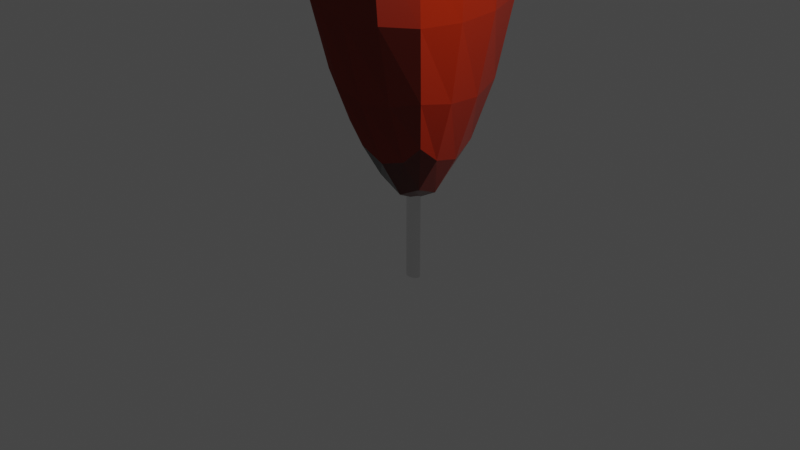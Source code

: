 # Source: gutekebab.blend  (saved by Blender 3.6.13; exported with 4.5.12 LTS)
import bpy
from mathutils import Matrix  # noqa: F401  (used for matrix-valued properties, if any)

bpy.ops.wm.read_factory_settings(use_empty=True)
scene = bpy.context.scene
scene.name = 'Scene'

# ---- collections
col_collection = bpy.data.collections.new('Collection'); scene.collection.children.link(col_collection)

# ---- images (referenced by path relative to the original .blend; pixels are not part of the script)
import os
ASSET_DIR = os.environ.get("B2B_ASSET_DIR", "")  # directory of the original .blend (textures are referenced by path, not embedded)
HERE = os.path.dirname(os.path.abspath(__file__))  # packed textures are extracted next to this script under _unpacked/

def load_image(name, relpath, width, height, colorspace="sRGB"):
    """Load a texture the original file referenced (path relative to the .blend, or extracted next to this script)."""
    p = next((c for c in (os.path.join(HERE, relpath), os.path.join(ASSET_DIR, relpath)) if relpath and os.path.exists(c)), "")
    if p:
        img = bpy.data.images.load(p, check_existing=True)
        img.name = name
    else:  # same state as the original file: an image datablock whose file is absent (Cycles renders it pink)
        img = bpy.data.images.new(name, width, height)
        img.source = "FILE"
        img.filepath = "//" + (relpath or name)
    img.colorspace_settings.name = colorspace
    return img
img_pine_bark_disp_4k_png = load_image('pine_bark_disp_4k.png', 'pine_bark_disp_4k.png', 1024, 1024, 'Non-Color')
img_pine_bark_rough_4k_exr = load_image('pine_bark_rough_4k.exr', 'pine_bark_rough_4k.exr', 1024, 1024, 'Non-Color')
img_pine_bark_nor_gl_4k_exr = load_image('pine_bark_nor_gl_4k.exr', 'pine_bark_nor_gl_4k.exr', 1024, 1024, 'Non-Color')
img_pine_bark_diff_4k_jpg = load_image('pine_bark_diff_4k.jpg', 'pine_bark_diff_4k.jpg', 1024, 1024, 'sRGB')

# ---- materials (node trees are filled in below, after node groups)
mat_denerfarbe = bpy.data.materials.new('denerfarbe')
mat_denerfarbe.diffuse_color = (0.8, 0.1349, 0.01596, 1.0)
mat_denerfarbe.roughness = 0.6
mat_denerfarbe.specular_intensity = 0.8
mat_stangenmetall = bpy.data.materials.new('stangenmetall')

# ---- material node trees
mat_denerfarbe.use_nodes = True; mat_denerfarbe.node_tree.nodes.clear()
_N = mat_denerfarbe.node_tree.nodes; _L = mat_denerfarbe.node_tree.links
n0 = _N.new('NodeFrame'); n0.name = 'Frame'; n0.location = (-1931, 521)
n0.label = 'Mapping'
n0.width = 400
n1 = _N.new('NodeFrame'); n1.name = 'Frame.001'; n1.location = (-1289, 721)
n1.label = 'Textures'
n1.width = 358
n2 = _N.new('ShaderNodeOutputMaterial'); n2.name = 'Material Output'; n2.location = (727, 342)
n3 = _N.new('ShaderNodeDisplacement'); n3.name = 'Displacement'; n3.location = (363, -139)
n3.inputs[2].default_value = 1.0
n4 = _N.new('ShaderNodeTexNoise'); n4.name = 'Noise Texture'; n4.location = (-375, 1207)
n5 = _N.new('ShaderNodeBsdfPrincipled'); n5.name = 'Principled BSDF'; n5.location = (173, 909)
n5.distribution = 'GGX'
n5.subsurface_method = 'RANDOM_WALK_SKIN'
n5.inputs[3].default_value = 1.45
n5.inputs[27].default_value = (0.0, 0.0, 0.0, 1.0)
n5.inputs[28].default_value = 1.0
n6 = _N.new('ShaderNodeTexImage'); n6.name = 'Image Texture'; n6.location = (88, -880)
n6.label = 'Displacement'
n6.image = img_pine_bark_disp_4k_png
n7 = _N.new('ShaderNodeTexImage'); n7.name = 'Image Texture.002'; n7.location = (88, -320)
n7.label = 'Roughness'
n7.image = img_pine_bark_rough_4k_exr
n8 = _N.new('ShaderNodeTexImage'); n8.name = 'Image Texture.003'; n8.location = (88, -600)
n8.label = 'Normal'
n8.image = img_pine_bark_nor_gl_4k_exr
n9 = _N.new('ShaderNodeNormalMap'); n9.name = 'Normal Map'; n9.location = (-901, 121)
n10 = _N.new('ShaderNodeMapping'); n10.name = 'Mapping'; n10.location = (230, -40)
n11 = _N.new('NodeReroute'); n11.name = 'Reroute'; n11.location = (38, -638)
n11.width = 16
n11.socket_idname = 'NodeSocketVector'
n12 = _N.new('ShaderNodeTexCoord'); n12.name = 'Texture Coordinate'; n12.location = (30, -40)
n13 = _N.new('ShaderNodeTexImage'); n13.name = 'Image Texture.001'; n13.location = (88, -40)
n13.label = 'Base Color'
n13.image = img_pine_bark_diff_4k_jpg
n14 = _N.new('ShaderNodeTexVoronoi'); n14.name = 'Voronoi Texture'; n14.location = (-738, 1010)
n14.inputs[2].default_value = 17.9
n15 = _N.new('ShaderNodeValToRGB'); n15.name = 'Color Ramp'; n15.location = (-132, 1108)
while len(n15.color_ramp.elements) > 1: n15.color_ramp.elements.remove(n15.color_ramp.elements[-1])
n15.color_ramp.elements[0].position = 0.3182; n15.color_ramp.elements[0].color = (0.0, 0.0, 0.0, 1.0)
_e = n15.color_ramp.elements.new(0.93); _e.color = (1.0, 0.05339, 0.005113, 1.0)
n6.parent = n1
n7.parent = n1
n8.parent = n1
n10.parent = n0
n11.parent = n1
n12.parent = n0
n13.parent = n1
_L.new(n5.outputs[0], n2.inputs[0])
_L.new(n6.outputs[0], n3.inputs[0])
_L.new(n3.outputs[0], n2.inputs[2])
_L.new(n7.outputs[0], n5.inputs[2])
_L.new(n8.outputs[0], n9.inputs[1])
_L.new(n9.outputs[0], n5.inputs[5])
_L.new(n11.outputs[0], n13.inputs[0])
_L.new(n11.outputs[0], n7.inputs[0])
_L.new(n11.outputs[0], n8.inputs[0])
_L.new(n11.outputs[0], n6.inputs[0])
_L.new(n10.outputs[0], n11.inputs[0])
_L.new(n12.outputs[2], n10.inputs[0])
_L.new(n14.outputs[1], n4.inputs[0])
_L.new(n15.outputs[0], n5.inputs[0])
_L.new(n4.outputs[1], n15.inputs[0])
_L.new(n13.outputs[0], n14.inputs[0])
n2.is_active_output = True
mat_stangenmetall.use_nodes = True; mat_stangenmetall.node_tree.nodes.clear()
_N = mat_stangenmetall.node_tree.nodes; _L = mat_stangenmetall.node_tree.links
n0 = _N.new('ShaderNodeOutputMaterial'); n0.name = 'Material Output'; n0.location = (700, 381)
n1 = _N.new('ShaderNodeBsdfPrincipled'); n1.name = 'Principled BSDF'; n1.location = (410, 381)
n1.distribution = 'GGX'
n1.subsurface_method = 'RANDOM_WALK_SKIN'
n1.inputs[1].default_value = 1.0
n1.inputs[2].default_value = 0.2
n1.inputs[3].default_value = 1.45
n1.inputs[27].default_value = (0.0, 0.0, 0.0, 1.0)
n1.inputs[28].default_value = 1.0
_L.new(n1.outputs[0], n0.inputs[0])
n0.is_active_output = True

# ---- world
world_world = bpy.data.worlds.new('World'); scene.world = world_world
world_world.use_nodes = True; world_world.node_tree.nodes.clear()
_N = world_world.node_tree.nodes; _L = world_world.node_tree.links
n0 = _N.new('ShaderNodeOutputWorld'); n0.name = 'World Output'; n0.location = (300, 300)
n1 = _N.new('ShaderNodeBackground'); n1.name = 'Background'; n1.location = (10, 300)
n1.inputs[0].default_value = (0.05088, 0.05088, 0.05088, 1.0)
_L.new(n1.outputs[0], n0.inputs[0])
n0.is_active_output = True
world_world.color = (0.05088, 0.05088, 0.05088)
world_world.use_sun_shadow = False
world_world.sun_shadow_jitter_overblur = 0.0

# ---- cameras
cam_camera = bpy.data.cameras.new('Camera')
cam_camera.clip_end = 100.0
cam_camera.ortho_scale = 7.314

# ---- lights
light_light = bpy.data.lights.new('Light', 'POINT')
light_light.transmission_factor = 0.0
light_light.energy = 1000.0
light_light.shadow_soft_size = 0.1
light_light.shadow_maximum_resolution = 0.006
light_light.use_absolute_resolution = True

# ---- meshes
me_cube = bpy.data.meshes.new('Cube')
me_cube.from_pydata([(1.901, 1.808, 1.009), (0.432, 0.432, -1.0), (1.613, -2.346, 0.845), (0.4333, -0.4334, -1.003), (-2.016, 2.104, 1.135), (-0.4621, 0.4635, -0.9886), (-1.923, -1.807, 0.9901), (-0.438, -0.4252, -1.01)], [], [(0, 4, 6, 2), (3, 2, 6, 7), (7, 6, 4, 5), (5, 1, 3, 7), (1, 0, 2, 3), (5, 4, 0, 1)])
_uv = me_cube.uv_layers.new(name='UVMap')
_uv.uv.foreach_set('vector', [0.625, 0.5, 0.875, 0.5, 0.875, 0.75, 0.625, 0.75, 0.375, 0.75, 0.625, 0.75, 0.625, 1.0, 0.375, 1.0, 0.375, 0.0, 0.625, 0.0, 0.625, 0.25, 0.375, 0.25, 0.125, 0.5, 0.375, 0.5, 0.375, 0.75, 0.125, 0.75, 0.375, 0.5, 0.625, 0.5, 0.625, 0.75, 0.375, 0.75, 0.375, 0.25, 0.625, 0.25, 0.625, 0.5, 0.375, 0.5])
me_cube.materials.append(mat_denerfarbe)
me_cube.use_mirror_vertex_groups = False
me_cube.update()
me_cylinder = bpy.data.meshes.new('Cylinder')
me_cylinder.from_pydata([(0.0, 1.0, -1.0), (0.0, 1.0, 1.0), (0.1951, 0.9808, -1.0), (0.1951, 0.9808, 1.0), (0.3827, 0.9239, -1.0), (0.3827, 0.9239, 1.0), (0.5556, 0.8315, -1.0), (0.5556, 0.8315, 1.0), (0.7071, 0.7071, -1.0), (0.7071, 0.7071, 1.0), (0.8315, 0.5556, -1.0), (0.8315, 0.5556, 1.0), (0.9239, 0.3827, -1.0), (0.9239, 0.3827, 1.0), (0.9808, 0.1951, -1.0), (0.9808, 0.1951, 1.0), (1.0, 0.0, -1.0), (1.0, 0.0, 1.0), (0.9808, -0.1951, -1.0), (0.9808, -0.1951, 1.0), (0.9239, -0.3827, -1.0), (0.9239, -0.3827, 1.0), (0.8315, -0.5556, -1.0), (0.8315, -0.5556, 1.0), (0.7071, -0.7071, -1.0), (0.7071, -0.7071, 1.0), (0.5556, -0.8315, -1.0), (0.5556, -0.8315, 1.0), (0.3827, -0.9239, -1.0), (0.3827, -0.9239, 1.0), (0.1951, -0.9808, -1.0), (0.1951, -0.9808, 1.0), (0.0, -1.0, -1.0), (0.0, -1.0, 1.0), (-0.1951, -0.9808, -1.0), (-0.1951, -0.9808, 1.0), (-0.3827, -0.9239, -1.0), (-0.3827, -0.9239, 1.0), (-0.5556, -0.8315, -1.0), (-0.5556, -0.8315, 1.0), (-0.7071, -0.7071, -1.0), (-0.7071, -0.7071, 1.0), (-0.8315, -0.5556, -1.0), (-0.8315, -0.5556, 1.0), (-0.9239, -0.3827, -1.0), (-0.9239, -0.3827, 1.0), (-0.9808, -0.1951, -1.0), (-0.9808, -0.1951, 1.0), (-1.0, 0.0, -1.0), (-1.0, 0.0, 1.0), (-0.9808, 0.1951, -1.0), (-0.9808, 0.1951, 1.0), (-0.9239, 0.3827, -1.0), (-0.9239, 0.3827, 1.0), (-0.8315, 0.5556, -1.0), (-0.8315, 0.5556, 1.0), (-0.7071, 0.7071, -1.0), (-0.7071, 0.7071, 1.0), (-0.5556, 0.8315, -1.0), (-0.5556, 0.8315, 1.0), (-0.3827, 0.9239, -1.0), (-0.3827, 0.9239, 1.0), (-0.1951, 0.9808, -1.0), (-0.1951, 0.9808, 1.0)], [], [(0, 1, 3, 2), (2, 3, 5, 4), (4, 5, 7, 6), (6, 7, 9, 8), (8, 9, 11, 10), (10, 11, 13, 12), (12, 13, 15, 14), (14, 15, 17, 16), (16, 17, 19, 18), (18, 19, 21, 20), (20, 21, 23, 22), (22, 23, 25, 24), (24, 25, 27, 26), (26, 27, 29, 28), (28, 29, 31, 30), (30, 31, 33, 32), (32, 33, 35, 34), (34, 35, 37, 36), (36, 37, 39, 38), (38, 39, 41, 40), (40, 41, 43, 42), (42, 43, 45, 44), (44, 45, 47, 46), (46, 47, 49, 48), (48, 49, 51, 50), (50, 51, 53, 52), (52, 53, 55, 54), (54, 55, 57, 56), (56, 57, 59, 58), (58, 59, 61, 60), (3, 1, 63, 61, 59, 57, 55, 53, 51, 49, 47, 45, 43, 41, 39, 37, 35, 33, 31, 29, 27, 25, 23, 21, 19, 17, 15, 13, 11, 9, 7, 5), (60, 61, 63, 62), (62, 63, 1, 0), (0, 2, 4, 6, 8, 10, 12, 14, 16, 18, 20, 22, 24, 26, 28, 30, 32, 34, 36, 38, 40, 42, 44, 46, 48, 50, 52, 54, 56, 58, 60, 62)])
_uv = me_cylinder.uv_layers.new(name='UVMap')
_uv.uv.foreach_set('vector', [1.0, 0.5, 1.0, 1.0, 0.9688, 1.0, 0.9688, 0.5, 0.9688, 0.5, 0.9688, 1.0, 0.9375, 1.0, 0.9375, 0.5, 0.9375, 0.5, 0.9375, 1.0, 0.9062, 1.0, 0.9062, 0.5, 0.9062, 0.5, 0.9062, 1.0, 0.875, 1.0, 0.875, 0.5, 0.875, 0.5, 0.875, 1.0, 0.8438, 1.0, 0.8438, 0.5, 0.8438, 0.5, 0.8438, 1.0, 0.8125, 1.0, 0.8125, 0.5, 0.8125, 0.5, 0.8125, 1.0, 0.7812, 1.0, 0.7812, 0.5, 0.7812, 0.5, 0.7812, 1.0, 0.75, 1.0, 0.75, 0.5, 0.75, 0.5, 0.75, 1.0, 0.7188, 1.0, 0.7188, 0.5, 0.7188, 0.5, 0.7188, 1.0, 0.6875, 1.0, 0.6875, 0.5, 0.6875, 0.5, 0.6875, 1.0, 0.6562, 1.0, 0.6562, 0.5, 0.6562, 0.5, 0.6562, 1.0, 0.625, 1.0, 0.625, 0.5, 0.625, 0.5, 0.625, 1.0, 0.5938, 1.0, 0.5938, 0.5, 0.5938, 0.5, 0.5938, 1.0, 0.5625, 1.0, 0.5625, 0.5, 0.5625, 0.5, 0.5625, 1.0, 0.5312, 1.0, 0.5312, 0.5, 0.5312, 0.5, 0.5312, 1.0, 0.5, 1.0, 0.5, 0.5, 0.5, 0.5, 0.5, 1.0, 0.4688, 1.0, 0.4688, 0.5, 0.4688, 0.5, 0.4688, 1.0, 0.4375, 1.0, 0.4375, 0.5, 0.4375, 0.5, 0.4375, 1.0, 0.4062, 1.0, 0.4062, 0.5, 0.4062, 0.5, 0.4062, 1.0, 0.375, 1.0, 0.375, 0.5, 0.375, 0.5, 0.375, 1.0, 0.3438, 1.0, 0.3438, 0.5, 0.3438, 0.5, 0.3438, 1.0, 0.3125, 1.0, 0.3125, 0.5, 0.3125, 0.5, 0.3125, 1.0, 0.2812, 1.0, 0.2812, 0.5, 0.2812, 0.5, 0.2812, 1.0, 0.25, 1.0, 0.25, 0.5, 0.25, 0.5, 0.25, 1.0, 0.2188, 1.0, 0.2188, 0.5, 0.2188, 0.5, 0.2188, 1.0, 0.1875, 1.0, 0.1875, 0.5, 0.1875, 0.5, 0.1875, 1.0, 0.1562, 1.0, 0.1562, 0.5, 0.1562, 0.5, 0.1562, 1.0, 0.125, 1.0, 0.125, 0.5, 0.125, 0.5, 0.125, 1.0, 0.09375, 1.0, 0.09375, 0.5, 0.09375, 0.5, 0.09375, 1.0, 0.0625, 1.0, 0.0625, 0.5, 0.2968, 0.4854, 0.25, 0.49, 0.2032, 0.4854, 0.1582, 0.4717, 0.1167, 0.4496, 0.08029, 0.4197, 0.05045, 0.3833, 0.02827, 0.3418, 0.01461, 0.2968, 0.01, 0.25, 0.01461, 0.2032, 0.02827, 0.1582, 0.05045, 0.1167, 0.08029, 0.08029, 0.1167, 0.05045, 0.1582, 0.02827, 0.2032, 0.01461, 0.25, 0.01, 0.2968, 0.01461, 0.3418, 0.02827, 0.3833, 0.05045, 0.4197, 0.08029, 0.4496, 0.1167, 0.4717, 0.1582, 0.4854, 0.2032, 0.49, 0.25, 0.4854, 0.2968, 0.4717, 0.3418, 0.4496, 0.3833, 0.4197, 0.4197, 0.3833, 0.4496, 0.3418, 0.4717, 0.0625, 0.5, 0.0625, 1.0, 0.03125, 1.0, 0.03125, 0.5, 0.03125, 0.5, 0.03125, 1.0, 0.0, 1.0, 0.0, 0.5, 0.75, 0.49, 0.7968, 0.4854, 0.8418, 0.4717, 0.8833, 0.4496, 0.9197, 0.4197, 0.9496, 0.3833, 0.9717, 0.3418, 0.9854, 0.2968, 0.99, 0.25, 0.9854, 0.2032, 0.9717, 0.1582, 0.9496, 0.1167, 0.9197, 0.08029, 0.8833, 0.05045, 0.8418, 0.02827, 0.7968, 0.01461, 0.75, 0.01, 0.7032, 0.01461, 0.6582, 0.02827, 0.6167, 0.05045, 0.5803, 0.08029, 0.5504, 0.1167, 0.5283, 0.1582, 0.5146, 0.2032, 0.51, 0.25, 0.5146, 0.2968, 0.5283, 0.3418, 0.5504, 0.3833, 0.5803, 0.4197, 0.6167, 0.4496, 0.6582, 0.4717, 0.7032, 0.4854])
me_cylinder.materials.append(mat_stangenmetall)
me_cylinder.update()

# ---- objects
ob_fleisch = bpy.data.objects.new('fleisch', me_cube)
ob_light = bpy.data.objects.new('Light', light_light)
ob_camera = bpy.data.objects.new('Camera', cam_camera)
ob_stange = bpy.data.objects.new('stange', me_cylinder)

# ---- transforms, parenting, visibility, modifiers, constraints
ob_fleisch.location = (0.0, 0.2456, 2.364)
ob_fleisch.rotation_euler = (0.0, -0.0, 0.1827)
ob_fleisch.scale = (1.016, 1.0, 2.637)
ob_fleisch.lock_rotations_4d = False
ob_fleisch.empty_display_type = 'ARROWS'
ob_fleisch.lineart.crease_threshold = 0.0
_m = ob_fleisch.modifiers.new('Subdivision', 'SUBSURF')
_m.levels = 3
ob_light.location = (4.076, 1.005, 5.904)
ob_light.rotation_euler = (0.6503, 0.05522, 1.866)
ob_light.lock_rotations_4d = False
ob_light.empty_display_type = 'ARROWS'
ob_light.color = (0.0, 0.0, 0.0, 0.0)
ob_light.lineart.crease_threshold = 0.0
ob_camera.location = (7.359, -6.926, 4.958)
ob_camera.rotation_euler = (1.109, 0.0, 0.8149)
ob_camera.lock_rotations_4d = False
ob_camera.empty_display_type = 'ARROWS'
ob_camera.color = (0.0, 0.0, 0.0, 0.0)
ob_camera.display_type = 'WIRE'
ob_camera.lineart.crease_threshold = 0.0
ob_stange.location = (-0.02143, 0.2211, 2.224)
ob_stange.scale = (0.08618, 0.05771, 2.965)

# ---- collection membership
col_collection.objects.link(ob_fleisch)
col_collection.objects.link(ob_light)
col_collection.objects.link(ob_camera)
col_collection.objects.link(ob_stange)

# ---- scene / render settings (as saved in the file)
scene.camera = ob_camera
scene.frame_start = 1; scene.frame_end = 250; scene.frame_set(155)
scene.render.engine = 'CYCLES'
scene.cycles.sampling_pattern = 'TABULATED_SOBOL'
scene.view_settings.view_transform = 'Filmic'
bpy.context.view_layer.update()
